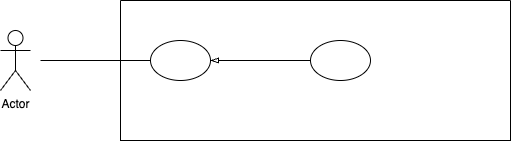

The diagram above was exported from draw.io. Its source (the exported page's mxGraphModel, read from the mxfile embedded in the PNG):
<mxGraphModel dx="954" dy="500" grid="1" gridSize="10" guides="1" tooltips="1" connect="1" arrows="1" fold="1" page="1" pageScale="1" pageWidth="850" pageHeight="1100" math="0" shadow="0">
  <root>
    <mxCell id="0" />
    <mxCell id="1" parent="0" />
    <mxCell id="qM-rKeyrs0p1rwwg7ayp-1" value="Actor" style="shape=umlActor;verticalLabelPosition=bottom;verticalAlign=top;html=1;outlineConnect=0;" vertex="1" parent="1">
      <mxGeometry x="230" y="160" width="30" height="60" as="geometry" />
    </mxCell>
    <mxCell id="qM-rKeyrs0p1rwwg7ayp-2" value="" style="swimlane;startSize=0;" vertex="1" parent="1">
      <mxGeometry x="350" y="130" width="390" height="140" as="geometry">
        <mxRectangle x="350" y="130" width="50" height="40" as="alternateBounds" />
      </mxGeometry>
    </mxCell>
    <mxCell id="qM-rKeyrs0p1rwwg7ayp-3" value="" style="ellipse;whiteSpace=wrap;html=1;" vertex="1" parent="qM-rKeyrs0p1rwwg7ayp-2">
      <mxGeometry x="30" y="40" width="60" height="40" as="geometry" />
    </mxCell>
    <mxCell id="qM-rKeyrs0p1rwwg7ayp-5" value="" style="ellipse;whiteSpace=wrap;html=1;" vertex="1" parent="qM-rKeyrs0p1rwwg7ayp-2">
      <mxGeometry x="190" y="40" width="60" height="40" as="geometry" />
    </mxCell>
    <mxCell id="qM-rKeyrs0p1rwwg7ayp-6" value="" style="endArrow=blockThin;html=1;rounded=0;exitX=0;exitY=0.5;exitDx=0;exitDy=0;entryX=1;entryY=0.5;entryDx=0;entryDy=0;strokeColor=#000000;fillColor=#a20025;endFill=0;" edge="1" parent="qM-rKeyrs0p1rwwg7ayp-2" source="qM-rKeyrs0p1rwwg7ayp-5" target="qM-rKeyrs0p1rwwg7ayp-3">
      <mxGeometry width="50" height="50" relative="1" as="geometry">
        <mxPoint x="120" y="130" as="sourcePoint" />
        <mxPoint x="170" y="80" as="targetPoint" />
      </mxGeometry>
    </mxCell>
    <mxCell id="qM-rKeyrs0p1rwwg7ayp-7" value="" style="endArrow=none;html=1;rounded=0;entryX=0;entryY=0.5;entryDx=0;entryDy=0;" edge="1" parent="1" target="qM-rKeyrs0p1rwwg7ayp-3">
      <mxGeometry width="50" height="50" relative="1" as="geometry">
        <mxPoint x="270" y="190" as="sourcePoint" />
        <mxPoint x="330" y="140" as="targetPoint" />
      </mxGeometry>
    </mxCell>
  </root>
</mxGraphModel>